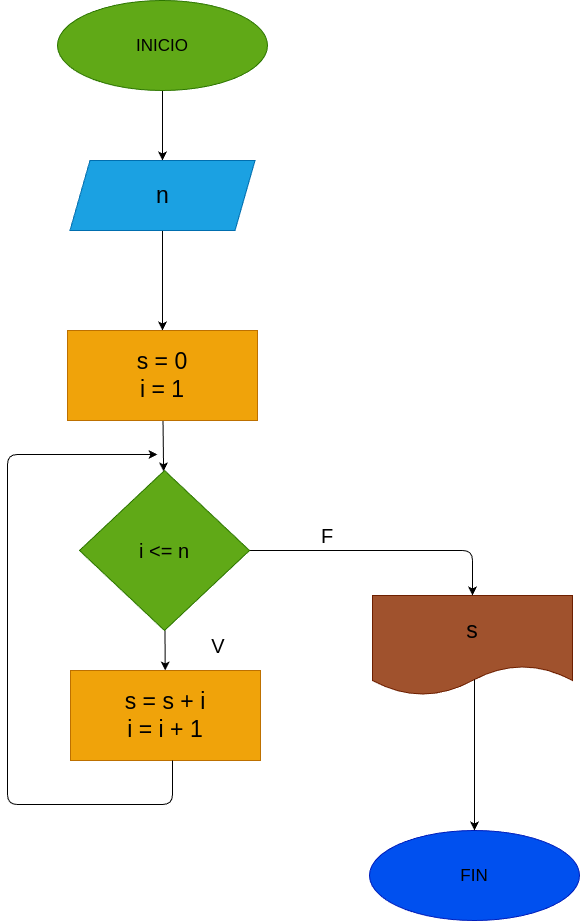

The diagram above was exported from draw.io. Its source (the exported page's mxGraphModel, read from the mxfile embedded in the PNG):
<mxGraphModel dx="576" dy="461" grid="1" gridSize="10" guides="1" tooltips="1" connect="1" arrows="1" fold="1" page="1" pageScale="1" pageWidth="827" pageHeight="1169" math="0" shadow="0">
  <root>
    <mxCell id="0" />
    <mxCell id="1" parent="0" />
    <mxCell id="9" style="edgeStyle=none;html=1;fontSize=17;" parent="1" source="7" target="8" edge="1">
      <mxGeometry relative="1" as="geometry" />
    </mxCell>
    <mxCell id="7" value="&lt;p style=&quot;line-height: 90%; font-size: 17px;&quot;&gt;&lt;font color=&quot;#000000&quot;&gt;INICIO&lt;/font&gt;&lt;/p&gt;" style="ellipse;whiteSpace=wrap;html=1;fillColor=#60a917;fontColor=#ffffff;strokeColor=#2D7600;" parent="1" vertex="1">
      <mxGeometry x="320" y="50" width="210" height="90" as="geometry" />
    </mxCell>
    <mxCell id="14" style="edgeStyle=none;html=1;entryX=0.5;entryY=0;entryDx=0;entryDy=0;fontSize=23;" parent="1" source="8" target="13" edge="1">
      <mxGeometry relative="1" as="geometry" />
    </mxCell>
    <mxCell id="8" value="&lt;font color=&quot;#000000&quot; style=&quot;font-size: 23px;&quot;&gt;n&lt;/font&gt;" style="shape=parallelogram;perimeter=parallelogramPerimeter;whiteSpace=wrap;html=1;fixedSize=1;fontSize=17;fillColor=#1ba1e2;fontColor=#ffffff;strokeColor=#006EAF;" parent="1" vertex="1">
      <mxGeometry x="332.5" y="210" width="185" height="70" as="geometry" />
    </mxCell>
    <mxCell id="22" style="edgeStyle=none;html=1;fontSize=20;" edge="1" parent="1" source="13" target="19">
      <mxGeometry relative="1" as="geometry" />
    </mxCell>
    <mxCell id="13" value="s = 0&lt;br&gt;i = 1" style="rounded=0;whiteSpace=wrap;html=1;fontSize=23;fillColor=#f0a30a;fontColor=#000000;strokeColor=#BD7000;" parent="1" vertex="1">
      <mxGeometry x="330" y="380" width="190" height="90" as="geometry" />
    </mxCell>
    <mxCell id="15" value="&lt;font color=&quot;#000000&quot;&gt;s&lt;/font&gt;" style="shape=document;whiteSpace=wrap;html=1;boundedLbl=1;fontSize=23;fillColor=#a0522d;fontColor=#ffffff;strokeColor=#6D1F00;" parent="1" vertex="1">
      <mxGeometry x="635" y="645" width="200" height="100" as="geometry" />
    </mxCell>
    <mxCell id="17" value="&lt;p style=&quot;line-height: 90%; font-size: 17px;&quot;&gt;&lt;font color=&quot;#000000&quot;&gt;FIN&lt;/font&gt;&lt;/p&gt;" style="ellipse;whiteSpace=wrap;html=1;fillColor=#0050ef;fontColor=#ffffff;strokeColor=#001DBC;" parent="1" vertex="1">
      <mxGeometry x="632" y="880" width="210" height="90" as="geometry" />
    </mxCell>
    <mxCell id="18" value="" style="endArrow=classic;html=1;fontSize=23;entryX=0.5;entryY=0;entryDx=0;entryDy=0;exitX=0.51;exitY=0.84;exitDx=0;exitDy=0;exitPerimeter=0;" parent="1" source="15" target="17" edge="1">
      <mxGeometry width="50" height="50" relative="1" as="geometry">
        <mxPoint x="470" y="660" as="sourcePoint" />
        <mxPoint x="520" y="610" as="targetPoint" />
      </mxGeometry>
    </mxCell>
    <mxCell id="23" style="edgeStyle=none;html=1;fontSize=20;" edge="1" parent="1" source="19" target="20">
      <mxGeometry relative="1" as="geometry" />
    </mxCell>
    <mxCell id="27" style="edgeStyle=none;html=1;entryX=0.5;entryY=0;entryDx=0;entryDy=0;fontSize=20;fontColor=#000000;" edge="1" parent="1" source="19" target="15">
      <mxGeometry relative="1" as="geometry">
        <Array as="points">
          <mxPoint x="735" y="600" />
        </Array>
      </mxGeometry>
    </mxCell>
    <mxCell id="19" value="&lt;font color=&quot;#000000&quot; style=&quot;font-size: 20px;&quot;&gt;i &amp;lt;= n&lt;/font&gt;" style="rhombus;whiteSpace=wrap;html=1;fillColor=#60a917;fontColor=#ffffff;strokeColor=#2D7600;" vertex="1" parent="1">
      <mxGeometry x="342" y="520" width="170" height="160" as="geometry" />
    </mxCell>
    <mxCell id="20" value="s = s + i&lt;br&gt;i = i + 1" style="rounded=0;whiteSpace=wrap;html=1;fontSize=23;fillColor=#f0a30a;fontColor=#000000;strokeColor=#BD7000;" vertex="1" parent="1">
      <mxGeometry x="333" y="720" width="190" height="90" as="geometry" />
    </mxCell>
    <mxCell id="21" value="" style="endArrow=classic;html=1;fontSize=20;" edge="1" parent="1">
      <mxGeometry width="50" height="50" relative="1" as="geometry">
        <mxPoint x="435" y="810" as="sourcePoint" />
        <mxPoint x="420" y="504" as="targetPoint" />
        <Array as="points">
          <mxPoint x="435" y="854" />
          <mxPoint x="270" y="854" />
          <mxPoint x="270" y="504" />
        </Array>
      </mxGeometry>
    </mxCell>
    <mxCell id="24" value="&lt;font color=&quot;#000000&quot;&gt;V&lt;/font&gt;" style="text;html=1;strokeColor=none;fillColor=none;align=center;verticalAlign=middle;whiteSpace=wrap;rounded=0;fontSize=20;" vertex="1" parent="1">
      <mxGeometry x="451" y="680" width="60" height="30" as="geometry" />
    </mxCell>
    <mxCell id="26" value="&lt;font color=&quot;#000000&quot;&gt;F&lt;/font&gt;" style="text;html=1;strokeColor=none;fillColor=none;align=center;verticalAlign=middle;whiteSpace=wrap;rounded=0;fontSize=20;" vertex="1" parent="1">
      <mxGeometry x="560" y="570" width="60" height="30" as="geometry" />
    </mxCell>
  </root>
</mxGraphModel>